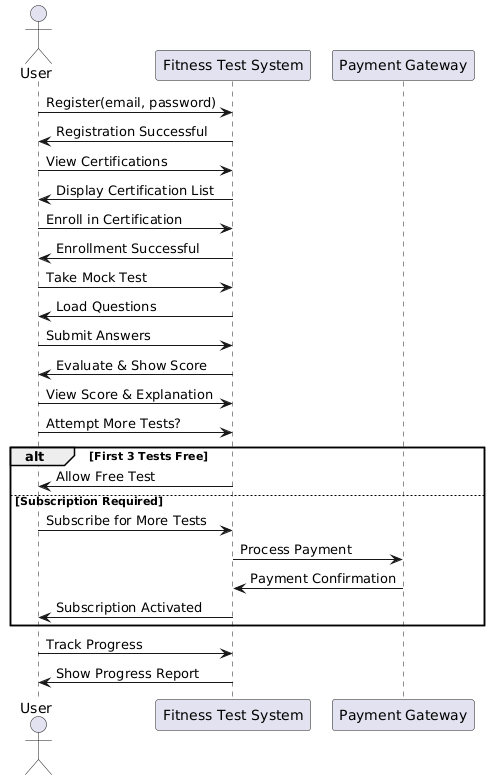

The diagram above was rendered by PlantUML. Its source (embedded in the PNG):
@startuml
' Sequence Diagram
actor User
participant "Fitness Test System" as System
participant "Payment Gateway" as Payment

User -> System : Register(email, password)
System -> User : Registration Successful

User -> System : View Certifications
System -> User : Display Certification List

User -> System : Enroll in Certification
System -> User : Enrollment Successful

User -> System : Take Mock Test
System -> User : Load Questions

User -> System : Submit Answers
System -> User : Evaluate & Show Score

User -> System : View Score & Explanation

User -> System : Attempt More Tests?
alt First 3 Tests Free
  System -> User : Allow Free Test
else Subscription Required
  User -> System : Subscribe for More Tests
  System -> Payment : Process Payment
  Payment -> System : Payment Confirmation
  System -> User : Subscription Activated
end

User -> System : Track Progress
System -> User : Show Progress Report
@enduml